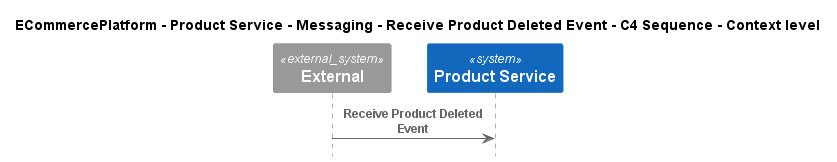

The diagram above was rendered by PlantUML. Its source (embedded in the PNG):
@startuml
!pragma layout smetana
!include ..\..\..\..\..\..\..\.c4s\C4_Sequence.puml

title ECommercePlatform - Product Service - Messaging - Receive Product Deleted Event - C4 Sequence - Context level

System_Ext(C4InterFlow.SoftwareSystems.ExternalSystem, "External", "")
System(ECommercePlatform.SoftwareSystems.ProductService, "Product Service", "")

Rel(C4InterFlow.SoftwareSystems.ExternalSystem, ECommercePlatform.SoftwareSystems.ProductService, "Receive Product Deleted Event")


@enduml